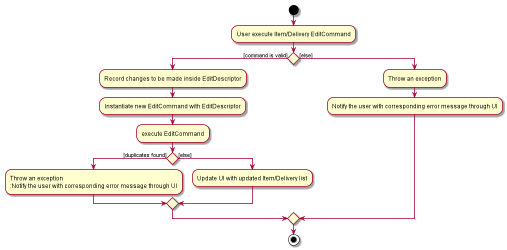

The diagram above was rendered by PlantUML. Its source (embedded in the PNG):
@startuml
start
:User execute Item/Delivery EditCommand;

if () then ([command is valid])
	:Record changes to be made inside EditDescriptor;
	:Instantiate new EditCommand with EditDescriptor;
	:execute EditCommand;
	if () then ([duplicates found])
	:Throw an exception
	:Notify the user with corresponding error message through UI;
	else ([else])
	:Update UI with updated Item/Delivery list;
	endif
else ([else])
	:Throw an exception;
	:Notify the user with corresponding error message through UI;
endif
stop

@enduml